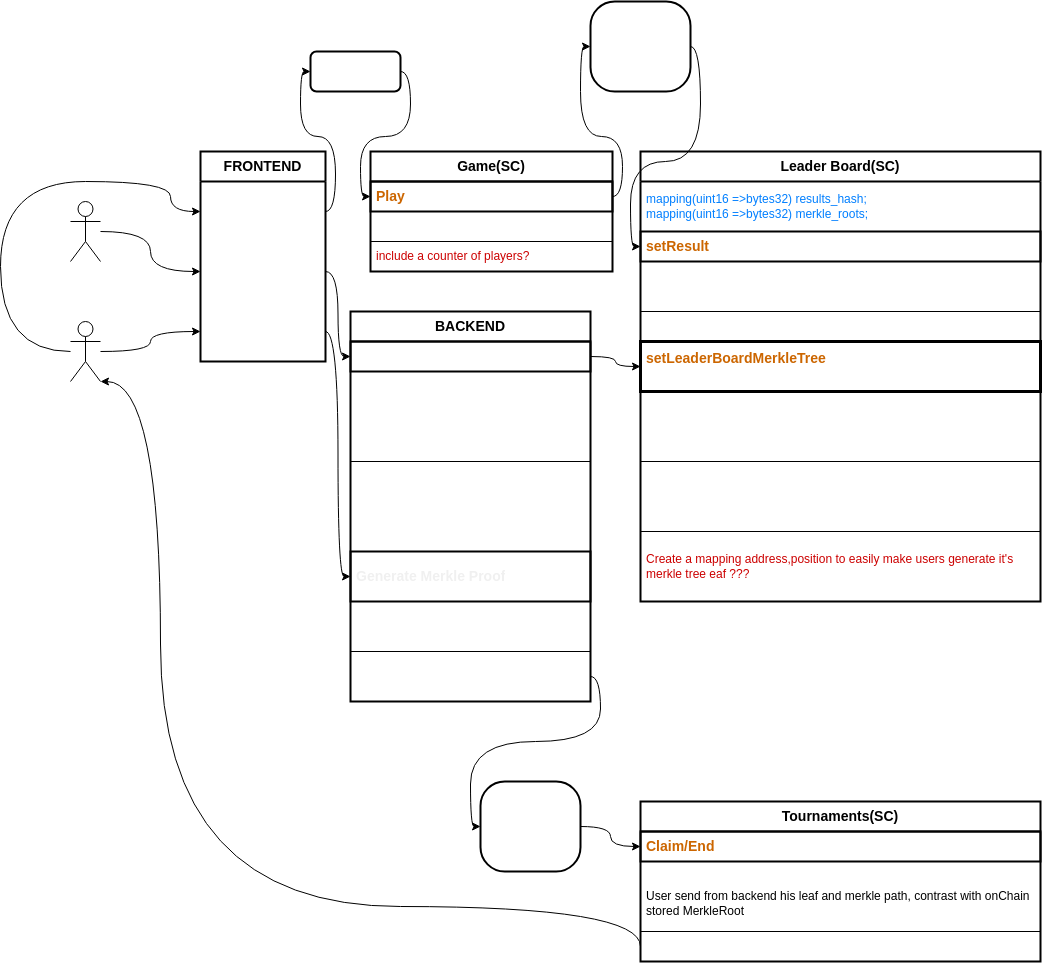

The diagram above was exported from draw.io. Its source (the exported page's mxGraphModel, read from the mxfile embedded in the PNG):
<mxGraphModel dx="2323" dy="1744" grid="1" gridSize="10" guides="1" tooltips="1" connect="1" arrows="1" fold="1" page="1" pageScale="1" pageWidth="850" pageHeight="1100" math="0" shadow="0">
  <root>
    <mxCell id="0" />
    <mxCell id="1" parent="0" />
    <mxCell id="54" style="edgeStyle=orthogonalEdgeStyle;curved=1;html=1;entryX=0;entryY=0.5;entryDx=0;entryDy=0;fontSize=12;fontColor=#FFFFFF;" parent="1" source="2" target="15" edge="1">
      <mxGeometry relative="1" as="geometry">
        <Array as="points">
          <mxPoint x="-200" y="260" />
          <mxPoint x="-200" y="90" />
          <mxPoint x="-30" y="90" />
          <mxPoint x="-30" y="120" />
        </Array>
      </mxGeometry>
    </mxCell>
    <mxCell id="77" style="edgeStyle=orthogonalEdgeStyle;curved=1;html=1;entryX=0;entryY=0.5;entryDx=0;entryDy=0;fontSize=13;fontColor=#CC0000;" parent="1" source="2" target="73" edge="1">
      <mxGeometry relative="1" as="geometry" />
    </mxCell>
    <mxCell id="2" value="&lt;font color=&quot;#ffffff&quot;&gt;Player&lt;/font&gt;" style="shape=umlActor;verticalLabelPosition=bottom;verticalAlign=top;html=1;outlineConnect=0;" parent="1" vertex="1">
      <mxGeometry x="-130" y="230" width="30" height="60" as="geometry" />
    </mxCell>
    <mxCell id="6" value="&lt;font style=&quot;font-size: 14px;&quot;&gt;&lt;b&gt;FRONTEND&lt;/b&gt;&lt;/font&gt;" style="swimlane;fontStyle=0;childLayout=stackLayout;horizontal=1;startSize=30;horizontalStack=0;resizeParent=1;resizeParentMax=0;resizeLast=0;collapsible=1;marginBottom=0;whiteSpace=wrap;html=1;strokeWidth=2;" parent="1" vertex="1">
      <mxGeometry y="60" width="125" height="210" as="geometry">
        <mxRectangle x="15" y="60" width="120" height="30" as="alternateBounds" />
      </mxGeometry>
    </mxCell>
    <mxCell id="15" value="&lt;span style=&quot;text-align: center;&quot;&gt;&lt;font color=&quot;#ffffff&quot;&gt;Play Tournament X&lt;/font&gt;&lt;/span&gt;" style="text;strokeColor=none;fillColor=none;align=left;verticalAlign=middle;spacingLeft=4;spacingRight=4;overflow=hidden;points=[[0,0.5],[1,0.5]];portConstraint=eastwest;rotatable=0;whiteSpace=wrap;html=1;" parent="6" vertex="1">
      <mxGeometry y="30" width="125" height="60" as="geometry" />
    </mxCell>
    <mxCell id="52" value="&lt;font color=&quot;#ffffff&quot;&gt;SetLeaderBoard&lt;/font&gt;" style="text;strokeColor=none;fillColor=none;align=left;verticalAlign=middle;spacingLeft=4;spacingRight=4;overflow=hidden;points=[[0,0.5],[1,0.5]];portConstraint=eastwest;rotatable=0;whiteSpace=wrap;html=1;" parent="6" vertex="1">
      <mxGeometry y="90" width="125" height="60" as="geometry" />
    </mxCell>
    <mxCell id="73" value="&lt;font color=&quot;#ffffff&quot;&gt;Claim&lt;/font&gt;" style="text;strokeColor=none;fillColor=none;align=left;verticalAlign=middle;spacingLeft=4;spacingRight=4;overflow=hidden;points=[[0,0.5],[1,0.5]];portConstraint=eastwest;rotatable=0;whiteSpace=wrap;html=1;" parent="6" vertex="1">
      <mxGeometry y="150" width="125" height="60" as="geometry" />
    </mxCell>
    <mxCell id="8" value="&lt;b&gt;&lt;font style=&quot;font-size: 14px;&quot;&gt;Game(SC)&lt;/font&gt;&lt;/b&gt;" style="swimlane;fontStyle=0;childLayout=stackLayout;horizontal=1;startSize=30;horizontalStack=0;resizeParent=1;resizeParentMax=0;resizeLast=0;collapsible=1;marginBottom=0;whiteSpace=wrap;html=1;strokeWidth=2;" parent="1" vertex="1">
      <mxGeometry x="170" y="60" width="242" height="120" as="geometry" />
    </mxCell>
    <mxCell id="21" value="&lt;b&gt;&lt;font color=&quot;#cc6600&quot; style=&quot;font-size: 14px;&quot;&gt;Play&lt;/font&gt;&lt;/b&gt;" style="text;strokeColor=default;fillColor=none;align=left;verticalAlign=middle;spacingLeft=4;spacingRight=4;overflow=hidden;points=[[0,0.5],[1,0.5]];portConstraint=eastwest;rotatable=0;whiteSpace=wrap;html=1;strokeWidth=2;" parent="8" vertex="1">
      <mxGeometry y="30" width="242" height="30" as="geometry" />
    </mxCell>
    <mxCell id="35" value="&lt;font color=&quot;#ffffff&quot;&gt;generate the score for the player&lt;/font&gt;" style="text;strokeColor=default;fillColor=none;align=left;verticalAlign=middle;spacingLeft=4;spacingRight=4;overflow=hidden;points=[[0,0.5],[1,0.5]];portConstraint=eastwest;rotatable=0;whiteSpace=wrap;html=1;" parent="8" vertex="1">
      <mxGeometry y="60" width="242" height="30" as="geometry" />
    </mxCell>
    <mxCell id="36" value="&lt;font color=&quot;#cc0000&quot;&gt;include a counter of players?&lt;/font&gt;" style="text;strokeColor=default;fillColor=none;align=left;verticalAlign=middle;spacingLeft=4;spacingRight=4;overflow=hidden;points=[[0,0.5],[1,0.5]];portConstraint=eastwest;rotatable=0;whiteSpace=wrap;html=1;" parent="8" vertex="1">
      <mxGeometry y="90" width="242" height="30" as="geometry" />
    </mxCell>
    <mxCell id="34" style="edgeStyle=orthogonalEdgeStyle;curved=1;html=1;exitX=1;exitY=0.5;exitDx=0;exitDy=0;entryX=0;entryY=0.5;entryDx=0;entryDy=0;fontColor=#007FFF;" parent="1" source="48" target="21" edge="1">
      <mxGeometry relative="1" as="geometry">
        <mxPoint x="230" y="-25" as="sourcePoint" />
      </mxGeometry>
    </mxCell>
    <mxCell id="33" style="edgeStyle=orthogonalEdgeStyle;curved=1;html=1;exitX=1;exitY=0.5;exitDx=0;exitDy=0;entryX=0;entryY=0.5;entryDx=0;entryDy=0;fontColor=#007FFF;" parent="1" source="15" target="48" edge="1">
      <mxGeometry relative="1" as="geometry">
        <mxPoint x="140" y="-25" as="targetPoint" />
      </mxGeometry>
    </mxCell>
    <mxCell id="37" value="&lt;b&gt;&lt;font style=&quot;font-size: 14px;&quot;&gt;Leader Board(SC)&lt;/font&gt;&lt;/b&gt;" style="swimlane;fontStyle=0;childLayout=stackLayout;horizontal=1;startSize=30;horizontalStack=0;resizeParent=1;resizeParentMax=0;resizeLast=0;collapsible=1;marginBottom=0;whiteSpace=wrap;html=1;strokeWidth=2;" parent="1" vertex="1">
      <mxGeometry x="440" y="60" width="400" height="450" as="geometry" />
    </mxCell>
    <mxCell id="38" value="&lt;font color=&quot;#007fff&quot;&gt;mapping(uint16 =&amp;gt;bytes32) results_hash;&lt;br&gt;&lt;/font&gt;&lt;span style=&quot;color: rgb(0, 127, 255);&quot;&gt;mapping(uint16 =&amp;gt;bytes32)&amp;nbsp;&lt;/span&gt;&lt;font color=&quot;#007fff&quot;&gt;merkle_roots;&lt;br&gt;&lt;/font&gt;" style="text;strokeColor=none;fillColor=none;align=left;verticalAlign=middle;spacingLeft=4;spacingRight=4;overflow=hidden;points=[[0,0.5],[1,0.5]];portConstraint=eastwest;rotatable=0;whiteSpace=wrap;html=1;" parent="37" vertex="1">
      <mxGeometry y="30" width="400" height="50" as="geometry" />
    </mxCell>
    <mxCell id="39" value="&lt;b&gt;&lt;font color=&quot;#cc6600&quot; style=&quot;font-size: 14px;&quot;&gt;setResult&amp;nbsp;&lt;/font&gt;&lt;/b&gt;" style="text;strokeColor=default;fillColor=none;align=left;verticalAlign=middle;spacingLeft=4;spacingRight=4;overflow=hidden;points=[[0,0.5],[1,0.5]];portConstraint=eastwest;rotatable=0;whiteSpace=wrap;html=1;strokeWidth=2;" parent="37" vertex="1">
      <mxGeometry y="80" width="400" height="30" as="geometry" />
    </mxCell>
    <mxCell id="41" value="&lt;font color=&quot;#ffffff&quot;&gt;Sponge Hash (results_hash, bytes(addressPlayer, ScorePlayer)&lt;/font&gt;" style="text;strokeColor=default;fillColor=none;align=left;verticalAlign=middle;spacingLeft=4;spacingRight=4;overflow=hidden;points=[[0,0.5],[1,0.5]];portConstraint=eastwest;rotatable=0;whiteSpace=wrap;html=1;" parent="37" vertex="1">
      <mxGeometry y="110" width="400" height="50" as="geometry" />
    </mxCell>
    <mxCell id="62" value="&lt;font color=&quot;#ffffff&quot;&gt;Emit(ResultCreated)(IDTourn, new_player, new_score)&lt;/font&gt;" style="text;strokeColor=default;fillColor=none;align=left;verticalAlign=middle;spacingLeft=4;spacingRight=4;overflow=hidden;points=[[0,0.5],[1,0.5]];portConstraint=eastwest;rotatable=0;whiteSpace=wrap;html=1;" parent="37" vertex="1">
      <mxGeometry y="160" width="400" height="30" as="geometry" />
    </mxCell>
    <mxCell id="50" value="&lt;b&gt;&lt;font style=&quot;font-size: 14px;&quot;&gt;&lt;font color=&quot;#cc6600&quot;&gt;setLeaderBoardMerkleTree&lt;/font&gt;&lt;font color=&quot;#ffffff&quot;&gt;(bytes desordenated_list, uint[]positions)&lt;/font&gt;&lt;/font&gt;&lt;/b&gt;" style="text;strokeColor=default;fillColor=none;align=left;verticalAlign=middle;spacingLeft=4;spacingRight=4;overflow=hidden;points=[[0,0.5],[1,0.5]];portConstraint=eastwest;rotatable=0;whiteSpace=wrap;html=1;strokeWidth=3;" parent="37" vertex="1">
      <mxGeometry y="190" width="400" height="50" as="geometry" />
    </mxCell>
    <mxCell id="65" value="&lt;font color=&quot;#ffffff&quot;&gt;Create LeaderBoard array in preparation for merkle tree.&lt;br&gt;Check that with the desordenated_list sended you can recreate results_hash and that positions array gives correct classification&amp;nbsp;&lt;/font&gt;" style="text;strokeColor=default;fillColor=none;align=left;verticalAlign=middle;spacingLeft=4;spacingRight=4;overflow=hidden;points=[[0,0.5],[1,0.5]];portConstraint=eastwest;rotatable=0;whiteSpace=wrap;html=1;strokeWidth=1;" parent="37" vertex="1">
      <mxGeometry y="240" width="400" height="70" as="geometry" />
    </mxCell>
    <mxCell id="67" value="&lt;span style=&quot;color: rgb(255, 255, 255);&quot;&gt;Generate and store merkle root. Merkle tree will be our LeaderBoard therefore no need to store leaderboard array.&lt;/span&gt;" style="text;strokeColor=default;fillColor=none;align=left;verticalAlign=middle;spacingLeft=4;spacingRight=4;overflow=hidden;points=[[0,0.5],[1,0.5]];portConstraint=eastwest;rotatable=0;whiteSpace=wrap;html=1;strokeWidth=1;" parent="37" vertex="1">
      <mxGeometry y="310" width="400" height="70" as="geometry" />
    </mxCell>
    <mxCell id="72" value="&lt;font color=&quot;#cc0000&quot;&gt;Create a mapping address,position to easily make users generate it's merkle tree eaf ???&lt;/font&gt;" style="text;strokeColor=default;fillColor=none;align=left;verticalAlign=middle;spacingLeft=4;spacingRight=4;overflow=hidden;points=[[0,0.5],[1,0.5]];portConstraint=eastwest;rotatable=0;whiteSpace=wrap;html=1;strokeWidth=1;" parent="37" vertex="1">
      <mxGeometry y="380" width="400" height="70" as="geometry" />
    </mxCell>
    <mxCell id="46" style="edgeStyle=orthogonalEdgeStyle;curved=1;html=1;fontSize=14;fontColor=#CC0000;entryX=0;entryY=0.5;entryDx=0;entryDy=0;" parent="1" source="21" target="47" edge="1">
      <mxGeometry relative="1" as="geometry">
        <mxPoint x="520" y="105" as="targetPoint" />
      </mxGeometry>
    </mxCell>
    <mxCell id="49" style="edgeStyle=orthogonalEdgeStyle;curved=1;html=1;exitX=1;exitY=0.5;exitDx=0;exitDy=0;entryX=0;entryY=0.5;entryDx=0;entryDy=0;fontSize=12;fontColor=#FFFFFF;" parent="1" source="47" target="39" edge="1">
      <mxGeometry relative="1" as="geometry" />
    </mxCell>
    <mxCell id="47" value="&lt;font style=&quot;font-size: 12px;&quot; color=&quot;#ffffff&quot;&gt;_IDTourn,&amp;nbsp; _msg.sender, _score_number&lt;/font&gt;" style="rounded=1;whiteSpace=wrap;html=1;strokeWidth=2;fontSize=14;arcSize=27;fillColor=none;" parent="1" vertex="1">
      <mxGeometry x="390" y="-90" width="100" height="90" as="geometry" />
    </mxCell>
    <mxCell id="48" value="&lt;font style=&quot;font-size: 12px;&quot; color=&quot;#ffffff&quot;&gt;_IDTourn&lt;/font&gt;" style="rounded=1;whiteSpace=wrap;html=1;strokeWidth=2;fontSize=14;fillColor=none;" parent="1" vertex="1">
      <mxGeometry x="110" y="-40" width="90" height="40" as="geometry" />
    </mxCell>
    <mxCell id="56" style="edgeStyle=orthogonalEdgeStyle;curved=1;html=1;entryX=0;entryY=0.5;entryDx=0;entryDy=0;fontSize=12;fontColor=#FFFFFF;" parent="1" source="55" target="52" edge="1">
      <mxGeometry relative="1" as="geometry" />
    </mxCell>
    <mxCell id="55" value="Admin&lt;br&gt;(it could actually be anyone)" style="shape=umlActor;verticalLabelPosition=bottom;verticalAlign=top;html=1;outlineConnect=0;strokeColor=default;strokeWidth=1;fontSize=12;fontColor=#FFFFFF;" parent="1" vertex="1">
      <mxGeometry x="-130" y="110" width="30" height="60" as="geometry" />
    </mxCell>
    <mxCell id="57" style="edgeStyle=orthogonalEdgeStyle;curved=1;html=1;exitX=1;exitY=0.5;exitDx=0;exitDy=0;fontSize=12;fontColor=#FFFFFF;entryX=0;entryY=0.5;entryDx=0;entryDy=0;" parent="1" source="52" target="59" edge="1">
      <mxGeometry relative="1" as="geometry">
        <mxPoint x="170" y="270" as="targetPoint" />
      </mxGeometry>
    </mxCell>
    <mxCell id="58" value="&lt;b&gt;&lt;font style=&quot;font-size: 14px;&quot;&gt;BACKEND&lt;/font&gt;&lt;/b&gt;" style="swimlane;fontStyle=0;childLayout=stackLayout;horizontal=1;startSize=30;horizontalStack=0;resizeParent=1;resizeParentMax=0;resizeLast=0;collapsible=1;marginBottom=0;whiteSpace=wrap;html=1;strokeWidth=2;" parent="1" vertex="1">
      <mxGeometry x="150" y="220" width="240" height="390" as="geometry" />
    </mxCell>
    <mxCell id="59" value="&lt;span style=&quot;text-align: center;&quot;&gt;&lt;b&gt;&lt;font color=&quot;#ffffff&quot; style=&quot;font-size: 14px;&quot;&gt;LeaderBoard Preparation&lt;/font&gt;&lt;/b&gt;&lt;/span&gt;" style="text;strokeColor=default;fillColor=none;align=left;verticalAlign=middle;spacingLeft=4;spacingRight=4;overflow=hidden;points=[[0,0.5],[1,0.5]];portConstraint=eastwest;rotatable=0;whiteSpace=wrap;html=1;strokeWidth=2;" parent="58" vertex="1">
      <mxGeometry y="30" width="240" height="30" as="geometry" />
    </mxCell>
    <mxCell id="60" value="&lt;font color=&quot;#ffffff&quot;&gt;Reading Event(ResultCreated)&amp;nbsp; generate desordenated_list of (addX,scoreX)&lt;/font&gt;" style="text;strokeColor=default;fillColor=none;align=left;verticalAlign=middle;spacingLeft=4;spacingRight=4;overflow=hidden;points=[[0,0.5],[1,0.5]];portConstraint=eastwest;rotatable=0;whiteSpace=wrap;html=1;" parent="58" vertex="1">
      <mxGeometry y="60" width="240" height="90" as="geometry" />
    </mxCell>
    <mxCell id="63" value="&lt;font color=&quot;#ffffff&quot;&gt;Generate a Positions array for the classification in the tournament for each player in the desordenated_list&lt;/font&gt;" style="text;strokeColor=default;fillColor=none;align=left;verticalAlign=middle;spacingLeft=4;spacingRight=4;overflow=hidden;points=[[0,0.5],[1,0.5]];portConstraint=eastwest;rotatable=0;whiteSpace=wrap;html=1;" parent="58" vertex="1">
      <mxGeometry y="150" width="240" height="90" as="geometry" />
    </mxCell>
    <mxCell id="83" value="&lt;span style=&quot;color: rgb(240, 240, 240); font-family: Helvetica; font-style: normal; font-variant-ligatures: normal; font-variant-caps: normal; letter-spacing: normal; orphans: 2; text-align: center; text-indent: 0px; text-transform: none; widows: 2; word-spacing: 0px; -webkit-text-stroke-width: 0px; text-decoration-thickness: initial; text-decoration-style: initial; text-decoration-color: initial; float: none; display: inline !important;&quot;&gt;&lt;b style=&quot;&quot;&gt;&lt;font style=&quot;font-size: 14px;&quot;&gt;Generate Merkle Proof&lt;/font&gt;&lt;/b&gt;&lt;/span&gt;" style="text;strokeColor=default;fillColor=none;align=left;verticalAlign=middle;spacingLeft=4;spacingRight=4;overflow=hidden;points=[[0,0.5],[1,0.5]];portConstraint=eastwest;rotatable=0;whiteSpace=wrap;html=1;strokeWidth=2;" parent="58" vertex="1">
      <mxGeometry y="240" width="240" height="50" as="geometry" />
    </mxCell>
    <mxCell id="84" value="&lt;font color=&quot;#ffffff&quot;&gt;&lt;span style=&quot;font-family: Helvetica; font-size: 12px; font-style: normal; font-variant-ligatures: normal; font-variant-caps: normal; font-weight: 400; letter-spacing: normal; orphans: 2; text-align: left; text-indent: 0px; text-transform: none; widows: 2; word-spacing: 0px; -webkit-text-stroke-width: 0px; text-decoration-thickness: initial; text-decoration-style: initial; text-decoration-color: initial; float: none; display: inline !important;&quot;&gt;with msg.sender retrieve position,&lt;/span&gt;&lt;br style=&quot;border-color: rgb(0, 0, 0); font-family: Helvetica; font-size: 12px; font-style: normal; font-variant-ligatures: normal; font-variant-caps: normal; font-weight: 400; letter-spacing: normal; orphans: 2; text-align: left; text-indent: 0px; text-transform: none; widows: 2; word-spacing: 0px; -webkit-text-stroke-width: 0px; text-decoration-thickness: initial; text-decoration-style: initial; text-decoration-color: initial;&quot;&gt;&lt;span style=&quot;font-family: Helvetica; font-size: 12px; font-style: normal; font-variant-ligatures: normal; font-variant-caps: normal; font-weight: 400; letter-spacing: normal; orphans: 2; text-align: left; text-indent: 0px; text-transform: none; widows: 2; word-spacing: 0px; -webkit-text-stroke-width: 0px; text-decoration-thickness: initial; text-decoration-style: initial; text-decoration-color: initial; float: none; display: inline !important;&quot;&gt;and generate user's merkle leaf&lt;/span&gt;&lt;/font&gt;" style="text;strokeColor=default;fillColor=none;align=left;verticalAlign=middle;spacingLeft=4;spacingRight=4;overflow=hidden;points=[[0,0.5],[1,0.5]];portConstraint=eastwest;rotatable=0;whiteSpace=wrap;html=1;strokeWidth=1;" parent="58" vertex="1">
      <mxGeometry y="290" width="240" height="50" as="geometry" />
    </mxCell>
    <mxCell id="85" value="&lt;font color=&quot;#ffffff&quot;&gt;Generate Merkle Proof with Merkle Path and sibling nodes (can be generated reading Events(ResultCreated)&lt;/font&gt;" style="text;strokeColor=default;fillColor=none;align=left;verticalAlign=middle;spacingLeft=4;spacingRight=4;overflow=hidden;points=[[0,0.5],[1,0.5]];portConstraint=eastwest;rotatable=0;whiteSpace=wrap;html=1;strokeWidth=1;" parent="58" vertex="1">
      <mxGeometry y="340" width="240" height="50" as="geometry" />
    </mxCell>
    <mxCell id="64" style="edgeStyle=orthogonalEdgeStyle;curved=1;html=1;entryX=0;entryY=0.5;entryDx=0;entryDy=0;fontSize=12;fontColor=#FFFFFF;" parent="1" source="59" target="50" edge="1">
      <mxGeometry relative="1" as="geometry" />
    </mxCell>
    <mxCell id="78" style="edgeStyle=orthogonalEdgeStyle;curved=1;html=1;exitX=1;exitY=0.5;exitDx=0;exitDy=0;fontSize=13;fontColor=#CC0000;entryX=0;entryY=0.5;entryDx=0;entryDy=0;" parent="1" source="73" target="83" edge="1">
      <mxGeometry relative="1" as="geometry">
        <mxPoint x="-110" y="425" as="targetPoint" />
      </mxGeometry>
    </mxCell>
    <mxCell id="86" value="&lt;b&gt;&lt;font style=&quot;font-size: 14px;&quot;&gt;Tournaments(SC)&lt;/font&gt;&lt;/b&gt;" style="swimlane;fontStyle=0;childLayout=stackLayout;horizontal=1;startSize=30;horizontalStack=0;resizeParent=1;resizeParentMax=0;resizeLast=0;collapsible=1;marginBottom=0;whiteSpace=wrap;html=1;strokeWidth=2;" parent="1" vertex="1">
      <mxGeometry x="440" y="710" width="400" height="160" as="geometry" />
    </mxCell>
    <mxCell id="87" value="&lt;b&gt;&lt;font color=&quot;#cc6600&quot; style=&quot;font-size: 14px;&quot;&gt;Claim/End&lt;/font&gt;&lt;/b&gt;" style="text;strokeColor=default;fillColor=none;align=left;verticalAlign=middle;spacingLeft=4;spacingRight=4;overflow=hidden;points=[[0,0.5],[1,0.5]];portConstraint=eastwest;rotatable=0;whiteSpace=wrap;html=1;strokeWidth=2;" parent="86" vertex="1">
      <mxGeometry y="30" width="400" height="30" as="geometry" />
    </mxCell>
    <mxCell id="88" value="&lt;font color=&quot;#ffffff&quot;&gt;VERIFY: Check merkle proof is valid, therfore check player position.&lt;br&gt;&lt;/font&gt;User send from backend his leaf and merkle path, contrast with onChain stored MerkleRoot&lt;font color=&quot;#ffffff&quot;&gt;&lt;br&gt;&lt;/font&gt;" style="text;strokeColor=default;fillColor=none;align=left;verticalAlign=middle;spacingLeft=4;spacingRight=4;overflow=hidden;points=[[0,0.5],[1,0.5]];portConstraint=eastwest;rotatable=0;whiteSpace=wrap;html=1;" parent="86" vertex="1">
      <mxGeometry y="60" width="400" height="70" as="geometry" />
    </mxCell>
    <mxCell id="89" value="&lt;font color=&quot;#ffffff&quot;&gt;allow to claim user invested+reward&lt;/font&gt;" style="text;strokeColor=default;fillColor=none;align=left;verticalAlign=middle;spacingLeft=4;spacingRight=4;overflow=hidden;points=[[0,0.5],[1,0.5]];portConstraint=eastwest;rotatable=0;whiteSpace=wrap;html=1;" parent="86" vertex="1">
      <mxGeometry y="130" width="400" height="30" as="geometry" />
    </mxCell>
    <mxCell id="90" style="edgeStyle=orthogonalEdgeStyle;curved=1;html=1;exitX=1;exitY=0.5;exitDx=0;exitDy=0;fontSize=14;fontColor=#CC0000;entryX=0;entryY=0.5;entryDx=0;entryDy=0;" parent="1" source="85" target="91" edge="1">
      <mxGeometry relative="1" as="geometry">
        <mxPoint x="270" y="720" as="targetPoint" />
      </mxGeometry>
    </mxCell>
    <mxCell id="92" style="edgeStyle=orthogonalEdgeStyle;curved=1;html=1;exitX=1;exitY=0.5;exitDx=0;exitDy=0;entryX=0;entryY=0.5;entryDx=0;entryDy=0;fontSize=14;fontColor=#CC0000;" parent="1" source="91" target="87" edge="1">
      <mxGeometry relative="1" as="geometry" />
    </mxCell>
    <mxCell id="91" value="&lt;font style=&quot;font-size: 12px;&quot; color=&quot;#ffffff&quot;&gt;_IDTourn,&amp;nbsp; _merkle_leaf(add and index), _merkle_proof&lt;/font&gt;" style="rounded=1;whiteSpace=wrap;html=1;strokeWidth=2;fontSize=14;arcSize=27;fillColor=none;" parent="1" vertex="1">
      <mxGeometry x="280" y="690" width="100" height="90" as="geometry" />
    </mxCell>
    <mxCell id="94" style="edgeStyle=orthogonalEdgeStyle;curved=1;html=1;exitX=0;exitY=0.5;exitDx=0;exitDy=0;entryX=1;entryY=1;entryDx=0;entryDy=0;entryPerimeter=0;fontSize=14;fontColor=#FFFFFF;" parent="1" source="89" target="2" edge="1">
      <mxGeometry relative="1" as="geometry">
        <Array as="points">
          <mxPoint x="-40" y="815" />
          <mxPoint x="-40" y="290" />
        </Array>
      </mxGeometry>
    </mxCell>
  </root>
</mxGraphModel>